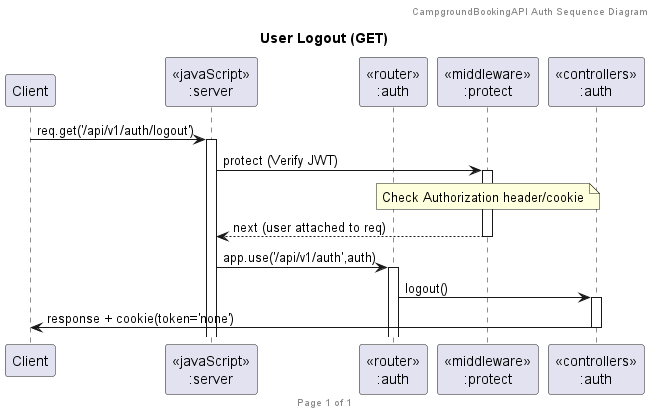

The diagram above was rendered by PlantUML. Its source (embedded in the PNG):
@startuml Logout

header CampgroundBookingAPI Auth Sequence Diagram
footer Page %page% of %lastpage%
title "User Logout (GET)"

participant "Client" as client
participant "<<javaScript>>\n:server" as server
participant "<<router>>\n:auth" as routerAuth
participant "<<middleware>>\n:protect" as protectMiddleware
participant "<<controllers>>\n:auth" as controllersAuth

client->server ++:req.get('/api/v1/auth/logout')
server->protectMiddleware ++:protect (Verify JWT)
note over protectMiddleware: Check Authorization header/cookie
protectMiddleware --> server --:next (user attached to req)
server->routerAuth ++:app.use('/api/v1/auth',auth)
routerAuth -> controllersAuth ++:logout()
controllersAuth->client --: response + cookie(token='none')

@enduml